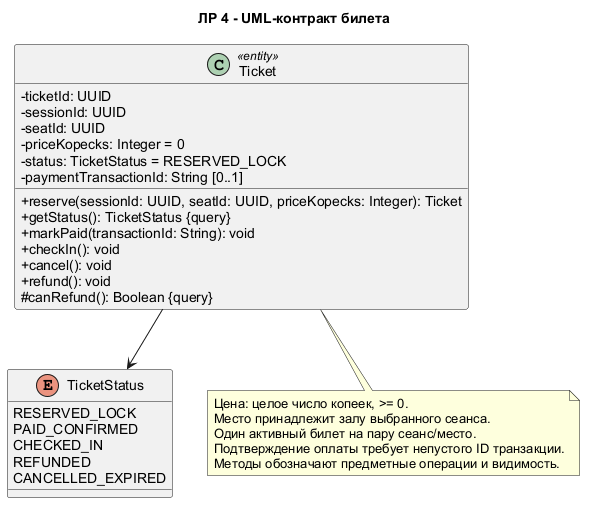

The diagram above was rendered by PlantUML. Its source (embedded in the PNG):
@startuml
skinparam defaultFontName Arial
skinparam classAttributeIconSize 0
title ЛР 4 - UML-контракт билета
class Ticket <<entity>> {
 -ticketId: UUID
 -sessionId: UUID
 -seatId: UUID
 -priceKopecks: Integer = 0
 -status: TicketStatus = RESERVED_LOCK
 -paymentTransactionId: String [0..1]
 +reserve(sessionId: UUID, seatId: UUID, priceKopecks: Integer): Ticket
 +getStatus(): TicketStatus {query}
 +markPaid(transactionId: String): void
 +checkIn(): void
 +cancel(): void
 +refund(): void
 #canRefund(): Boolean {query}
}
enum TicketStatus {
 RESERVED_LOCK
 PAID_CONFIRMED
 CHECKED_IN
 REFUNDED
 CANCELLED_EXPIRED
}
Ticket --> TicketStatus
note bottom of Ticket
 Цена: целое число копеек, >= 0.
 Место принадлежит залу выбранного сеанса.
 Один активный билет на пару сеанс/место.
 Подтверждение оплаты требует непустого ID транзакции.
 Методы обозначают предметные операции и видимость.
end note
@enduml